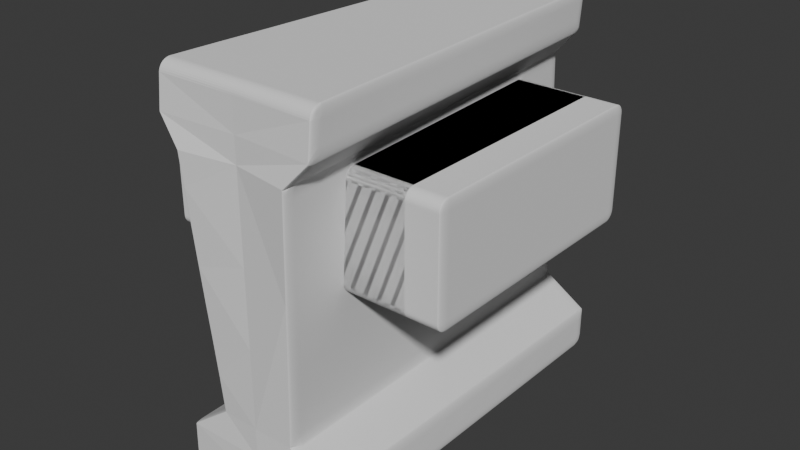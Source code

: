 # Source: env_wallWindow_HarryShanks_01.blend  (saved by Blender 5.0.119; exported with 4.5.12 LTS)
import bpy
from mathutils import Matrix  # noqa: F401  (used for matrix-valued properties, if any)

bpy.ops.wm.read_factory_settings(use_empty=True)
scene = bpy.context.scene
scene.name = 'Scene'

# ---- collections
col_collection = bpy.data.collections.new('Collection'); scene.collection.children.link(col_collection)

# ---- world
world_world = bpy.data.worlds.new('World'); scene.world = world_world
world_world.use_nodes = True; world_world.node_tree.nodes.clear()
_N = world_world.node_tree.nodes; _L = world_world.node_tree.links
n0 = _N.new('ShaderNodeOutputWorld'); n0.name = 'World Output'; n0.location = (200, 100)
n1 = _N.new('ShaderNodeBackground'); n1.name = 'Background'; n1.location = (-200, 100)
n1.inputs[0].default_value = (0.05088, 0.05088, 0.05088, 1.0)
_L.new(n1.outputs[0], n0.inputs[0])
n0.is_active_output = True
world_world.color = (0.05088, 0.05088, 0.05088)
world_world.sun_shadow_jitter_overblur = 0.0

# ---- meshes
me_cube_001 = bpy.data.meshes.new('Cube.001')
me_cube_001.from_pydata([(0.9944, 0.9441, -0.6662), (1.055, 0.9903, 0.6274), (2.088, -1.0, -1.016), (2.108, -1.0, 1.0), (1.506, 1.0, -1.0), (2.189, 1.0, 1.0), (0.0, 1.0, -1.0), (0.0, 1.0, 1.0), (0.0, -1.0, -1.016), (0.0, -1.0, 1.0), (1.055, -0.9903, 0.6274), (1.506, -1.047, -0.6662), (0.0, -1.0, 0.6195), (0.0, -1.0, 0.2), (0.0, -1.0, -0.2), (0.0, -1.0, -0.6664), (0.0, 1.0, 0.6195), (0.0, 1.0, 0.2), (0.0, 1.0, -0.2), (0.0, 1.0, -0.6664), (2.028, -1.009, 0.7778), (2.189, 1.0, 0.7849), (0.0, -1.0, 0.7849), (0.0, 1.0, 0.7849), (1.506, 0.9766, -0.7971), (2.089, -1.023, -0.7971), (0.0, -1.0, -0.7972), (0.0, 1.0, -0.7972), (2.005, -0.7143, -1.014), (1.922, -0.4286, -1.011), (1.839, -0.1429, -1.009), (1.756, 0.1429, -1.007), (1.672, 0.4286, -1.005), (1.589, 0.7143, -1.002), (2.177, 0.7143, 1.0), (2.166, 0.4286, 1.0), (2.154, 0.1429, 1.0), (2.143, -0.1429, 1.0), (2.131, -0.4286, 1.0), (2.119, -0.7143, 1.0), (0.0, 0.7143, 1.0), (0.0, 0.4286, 1.0), (0.0, 0.1429, 1.0), (0.0, -0.1429, 1.0), (0.0, -0.4286, 1.0), (0.0, -0.7143, 1.0), (0.0, 0.7143, -1.002), (0.0, 0.4286, -1.005), (0.0, 0.1429, -1.007), (0.0, -0.1429, -1.009), (0.0, -0.4286, -1.011), (0.0, -0.7143, -1.014), (0.0, 0.7143, 0.6195), (0.0, 0.4286, 0.6195), (0.0, 0.1429, 0.6195), (0.0, -0.1429, 0.6195), (0.0, -0.4286, 0.6195), (0.0, -0.7143, 0.6195), (0.0, 0.7143, 0.2), (0.0, 0.4286, 0.2), (0.0, 0.1429, 0.2), (0.0, -0.1429, 0.2), (0.0, -0.4286, 0.2), (0.0, -0.7143, 0.2), (0.0, 0.7143, -0.2), (0.0, 0.4286, -0.2), (0.0, 0.1429, -0.2), (0.0, -0.1429, -0.2), (0.0, -0.4286, -0.2), (0.0, -0.7143, -0.2), (0.0, 0.7143, -0.6664), (0.0, 0.4286, -0.6664), (0.0, 0.1429, -0.6664), (0.0, -0.1429, -0.6664), (0.0, -0.4286, -0.6664), (0.0, -0.7143, -0.6664), (1.067, 0.6597, -0.6662), (1.141, 0.3753, -0.6662), (1.214, 0.09085, -0.6662), (1.287, -0.1936, -0.6662), (1.36, -0.478, -0.6662), (1.433, -0.7624, -0.6662), (1.055, 0.7074, 0.6274), (1.055, 0.4244, 0.6274), (1.055, 0.1415, 0.6274), (1.055, -0.1415, 0.6274), (1.055, -0.4244, 0.6274), (1.055, -0.7074, 0.6274), (0.0, 0.7143, 0.7849), (0.0, 0.4286, 0.7849), (0.0, 0.1429, 0.7849), (0.0, -0.1429, 0.7849), (0.0, -0.4286, 0.7849), (0.0, -0.7143, 0.7849), (2.166, 0.7131, 0.7839), (2.143, 0.4261, 0.7829), (2.12, 0.1392, 0.7819), (2.097, -0.1477, 0.7809), (2.074, -0.4347, 0.7798), (2.051, -0.7216, 0.7788), (1.589, 0.6909, -0.7971), (1.672, 0.4051, -0.7971), (1.756, 0.1194, -0.7971), (1.839, -0.1663, -0.7971), (1.922, -0.452, -0.7971), (2.005, -0.7377, -0.7971), (0.0, 0.7143, -0.7972), (0.0, 0.4286, -0.7972), (0.0, 0.1429, -0.7972), (0.0, -0.1429, -0.7972), (0.0, -0.4286, -0.7972), (0.0, -0.7143, -0.7972), (1.047, 0.9837, 0.4426), (1.038, 0.9771, 0.2578), (1.029, 0.9705, 0.07296), (1.021, 0.9639, -0.1118), (1.012, 0.9573, -0.2966), (1.003, 0.9507, -0.4814), (1.12, -0.9984, 0.4426), (1.184, -1.006, 0.2578), (1.249, -1.015, 0.07296), (1.313, -1.023, -0.1118), (1.377, -1.031, -0.2966), (1.442, -1.039, -0.4814), (1.057, 0.7006, 0.4426), (1.059, 0.6938, 0.2578), (1.061, 0.687, 0.07296), (1.062, 0.6801, -0.1118), (1.064, 0.6733, -0.2966), (1.066, 0.6665, -0.4814), (1.068, 0.4174, 0.4426), (1.08, 0.4104, 0.2578), (1.092, 0.4034, 0.07296), (1.104, 0.3963, -0.1118), (1.116, 0.3893, -0.2966), (1.128, 0.3823, -0.4814), (1.078, 0.1342, 0.4426), (1.101, 0.127, 0.2578), (1.123, 0.1198, 0.07296), (1.146, 0.1125, -0.1118), (1.168, 0.1053, -0.2966), (1.191, 0.09808, -0.4814), (1.088, -0.1489, 0.4426), (1.122, -0.1564, 0.2578), (1.155, -0.1638, 0.07296), (1.188, -0.1713, -0.1118), (1.221, -0.1787, -0.2966), (1.254, -0.1861, -0.4814), (1.099, -0.4321, 0.4426), (1.142, -0.4397, 0.2578), (1.186, -0.4474, 0.07296), (1.229, -0.455, -0.1118), (1.273, -0.4627, -0.2966), (1.316, -0.4704, -0.4814), (1.109, -0.7153, 0.4426), (1.163, -0.7231, 0.2578), (1.217, -0.731, 0.07296), (1.271, -0.7388, -0.1118), (1.325, -0.7467, -0.2966), (1.379, -0.7546, -0.4814), (1.123, 0.1198, 0.07296), (1.146, 0.1125, -0.1118), (1.155, -0.1638, 0.07296), (1.188, -0.1713, -0.1118), (1.057, 0.7006, 0.4426), (1.059, 0.6938, 0.2578), (1.061, 0.687, 0.07296), (1.062, 0.6801, -0.1118), (1.064, 0.6733, -0.2966), (1.066, 0.6665, -0.4814), (1.123, 0.1198, 0.07296), (1.146, 0.1125, -0.1118), (1.155, -0.1638, 0.07296), (1.188, -0.1713, -0.1118), (1.109, -0.7153, 0.4426), (1.163, -0.7231, 0.2578), (1.217, -0.731, 0.07296), (1.271, -0.7388, -0.1118), (1.325, -0.7467, -0.2966), (1.379, -0.7546, -0.4814), (1.099, -0.4321, 0.4426), (1.316, -0.4704, -0.4814), (1.088, -0.1489, 0.4426), (1.254, -0.1861, -0.4814), (1.078, 0.1342, 0.4426), (1.191, 0.09808, -0.4814), (1.068, 0.4174, 0.4426), (1.128, 0.3823, -0.4814), (1.123, 0.1198, 0.07296), (1.146, 0.1125, -0.1118), (1.155, -0.1638, 0.07296), (1.188, -0.1713, -0.1118), (2.931, 0.6395, -0.6253), (2.931, 0.6395, -0.02578), (2.931, -0.6882, -0.6253), (2.931, -0.6882, -0.02578), (-3.749, 0.6395, -0.6253), (-3.749, 0.6395, -0.02578), (-3.749, -0.6882, -0.6253), (-3.749, -0.6882, -0.02578)], [], [(58, 17, 18, 64), (23, 7, 5, 21), (99, 39, 3, 20), (52, 16, 17, 58), (51, 28, 2, 8), (88, 23, 16, 52), (39, 45, 9, 3), (64, 18, 19, 70), (20, 3, 9, 22), (106, 27, 6, 46), (25, 11, 15, 26), (105, 81, 11, 25), (179, 123, 11, 81), (27, 19, 0, 24), (18, 17, 16, 1, 112, 113, 114, 115, 116, 117, 0, 19), (10, 20, 22, 12), (40, 7, 23, 88), (87, 99, 20, 10), (16, 23, 21, 1), (6, 27, 24, 4), (28, 105, 25, 2), (2, 25, 26, 8), (70, 19, 27, 106), (11, 123, 122, 121, 120, 119, 118, 10, 12, 13, 14, 15), (15, 75, 111, 26), (75, 74, 110, 111), (74, 73, 109, 110), (73, 72, 108, 109), (72, 71, 107, 108), (71, 70, 106, 107), (4, 24, 100, 33), (33, 100, 101, 32), (32, 101, 102, 31), (31, 102, 103, 30), (30, 103, 104, 29), (29, 104, 105, 28), (1, 21, 94, 82), (82, 94, 95, 83), (83, 95, 96, 84), (84, 96, 97, 85), (85, 97, 98, 86), (86, 98, 99, 87), (9, 45, 93, 22), (45, 44, 92, 93), (44, 43, 91, 92), (43, 42, 90, 91), (42, 41, 89, 90), (41, 40, 88, 89), (117, 169, 76, 0), (169, 187, 77, 76), (187, 185, 78, 77), (185, 183, 79, 78), (183, 181, 80, 79), (181, 179, 81, 80), (24, 0, 76, 100), (100, 76, 77, 101), (101, 77, 78, 102), (102, 78, 79, 103), (103, 79, 80, 104), (104, 80, 81, 105), (26, 111, 51, 8), (111, 110, 50, 51), (110, 109, 49, 50), (109, 108, 48, 49), (108, 107, 47, 48), (107, 106, 46, 47), (14, 69, 75, 15), (69, 68, 74, 75), (68, 67, 73, 74), (67, 66, 72, 73), (66, 65, 71, 72), (65, 64, 70, 71), (5, 7, 40, 34), (34, 40, 41, 35), (35, 41, 42, 36), (36, 42, 43, 37), (37, 43, 44, 38), (38, 44, 45, 39), (22, 93, 57, 12), (93, 92, 56, 57), (92, 91, 55, 56), (91, 90, 54, 55), (90, 89, 53, 54), (89, 88, 52, 53), (6, 4, 33, 46), (46, 33, 32, 47), (47, 32, 31, 48), (48, 31, 30, 49), (49, 30, 29, 50), (50, 29, 28, 51), (12, 57, 63, 13), (57, 56, 62, 63), (56, 55, 61, 62), (55, 54, 60, 61), (54, 53, 59, 60), (53, 52, 58, 59), (21, 5, 34, 94), (94, 34, 35, 95), (95, 35, 36, 96), (96, 36, 37, 97), (97, 37, 38, 98), (98, 38, 39, 99), (13, 63, 69, 14), (63, 62, 68, 69), (62, 61, 67, 68), (61, 60, 66, 67), (60, 59, 65, 66), (59, 58, 64, 65), (86, 87, 174, 180), (148, 154, 155, 149), (149, 155, 156, 150), (150, 156, 157, 151), (151, 157, 158, 152), (152, 158, 159, 153), (85, 86, 180, 182), (142, 148, 149, 143), (143, 149, 150, 172), (172, 150, 151, 163), (163, 151, 152, 146), (146, 152, 153, 147), (84, 85, 182, 184), (136, 142, 143, 137), (137, 143, 172, 170), (138, 144, 145, 139), (161, 163, 146, 140), (140, 146, 147, 141), (83, 84, 184, 186), (130, 136, 137, 131), (131, 137, 170, 132), (132, 170, 161, 133), (133, 161, 140, 134), (134, 140, 141, 135), (82, 83, 186, 164), (124, 130, 131, 125), (125, 131, 132, 126), (126, 132, 133, 127), (127, 133, 134, 128), (128, 134, 135, 129), (1, 82, 164, 112), (112, 164, 165, 113), (113, 165, 166, 114), (114, 166, 167, 115), (115, 167, 168, 116), (116, 168, 169, 117), (87, 10, 118, 174), (174, 118, 119, 175), (175, 119, 120, 176), (176, 120, 121, 177), (177, 121, 122, 178), (178, 122, 123, 179), (188, 189, 171, 160), (191, 190, 162, 173), (190, 188, 160, 162), (189, 191, 173, 171), (124, 125, 165, 164), (125, 126, 166, 165), (126, 127, 167, 166), (127, 128, 168, 167), (128, 129, 169, 168), (161, 170, 160, 171), (172, 163, 173, 162), (155, 154, 174, 175), (156, 155, 175, 176), (157, 156, 176, 177), (158, 157, 177, 178), (159, 158, 178, 179), (154, 148, 180, 174), (153, 159, 179, 181), (148, 142, 182, 180), (147, 153, 181, 183), (142, 136, 184, 182), (170, 172, 162, 160), (163, 161, 171, 173), (141, 147, 183, 185), (136, 130, 186, 184), (135, 141, 185, 187), (130, 124, 164, 186), (129, 135, 187, 169), (138, 139, 189, 188), (145, 144, 190, 191), (144, 138, 188, 190), (139, 145, 191, 189), (192, 196, 198, 194), (197, 193, 195, 199), (195, 194, 198, 199), (193, 192, 194, 195), (197, 196, 192, 193), (199, 198, 196, 197)])
_uv = me_cube_001.uv_layers.new(name='UVMap')
_uv.uv.foreach_set('vector', [0.4821, 0.4893, 0.475, 0.425, 0.4, 0.45, 0.4107, 0.5107, 0.6, 0.375, 0.625, 0.375, 0.625, 0.5, 0.6, 0.5, 0.6, 0.7143, 0.625, 0.7143, 0.625, 0.75, 0.6, 0.75, 0.5536, 0.4679, 0.55, 0.4, 0.475, 0.425, 0.4821, 0.4893, 0.25, 0.7143, 0.375, 0.7143, 0.375, 0.75, 0.25, 0.75, 0.5893, 0.4571, 0.5875, 0.3875, 0.55, 0.4, 0.5536, 0.4679, 0.625, 0.7143, 0.75, 0.7143, 0.75, 0.75, 0.625, 0.75, 0.4107, 0.5107, 0.4, 0.45, 0.325, 0.475, 0.3393, 0.5321, 0.6, 0.75, 0.625, 0.75, 0.625, 0.875, 0.6, 0.875, 0.3036, 0.5429, 0.2875, 0.4875, 0.25, 0.5, 0.2679, 0.5536, 0.4, 0.75, 0.425, 0.75, 0.425, 0.875, 0.4, 0.875, 0.4, 0.7143, 0.425, 0.7143, 0.425, 0.75, 0.4, 0.75, 0.4464, 0.7143, 0.4464, 0.75, 0.425, 0.75, 0.425, 0.7143, 0.4, 0.375, 0.425, 0.375, 0.425, 0.5, 0.4, 0.5, 0.475, 0.375, 0.525, 0.375, 0.575, 0.375, 0.575, 0.5, 0.5536, 0.5, 0.5321, 0.5, 0.5107, 0.5, 0.4893, 0.5, 0.4679, 0.5, 0.4464, 0.5, 0.425, 0.5, 0.425, 0.375, 0.575, 0.75, 0.6, 0.75, 0.6, 0.875, 0.575, 0.875, 0.625, 0.4464, 0.625, 0.375, 0.5875, 0.3875, 0.5893, 0.4571, 0.575, 0.7143, 0.6, 0.7143, 0.6, 0.75, 0.575, 0.75, 0.575, 0.375, 0.6, 0.375, 0.6, 0.5, 0.575, 0.5, 0.375, 0.375, 0.4, 0.375, 0.4, 0.5, 0.375, 0.5, 0.375, 0.7143, 0.4, 0.7143, 0.4, 0.75, 0.375, 0.75, 0.375, 0.75, 0.4, 0.75, 0.4, 0.875, 0.375, 0.875, 0.3393, 0.5321, 0.325, 0.475, 0.2875, 0.4875, 0.3036, 0.5429, 0.425, 0.75, 0.4464, 0.75, 0.4679, 0.75, 0.4893, 0.75, 0.5107, 0.75, 0.5321, 0.75, 0.5536, 0.75, 0.575, 0.75, 0.575, 0.875, 0.525, 0.875, 0.475, 0.875, 0.425, 0.875, 0.425, 0.875, 0.4107, 0.8179, 0.3839, 0.8196, 0.4, 0.875, 0.4107, 0.8179, 0.3964, 0.7607, 0.3679, 0.7643, 0.3839, 0.8196, 0.3964, 0.7607, 0.3821, 0.7036, 0.3518, 0.7089, 0.3679, 0.7643, 0.3821, 0.7036, 0.3679, 0.6464, 0.3357, 0.6536, 0.3518, 0.7089, 0.3679, 0.6464, 0.3536, 0.5893, 0.3196, 0.5982, 0.3357, 0.6536, 0.3536, 0.5893, 0.3393, 0.5321, 0.3036, 0.5429, 0.3196, 0.5982, 0.375, 0.5, 0.4, 0.5, 0.4, 0.5357, 0.375, 0.5357, 0.375, 0.5357, 0.4, 0.5357, 0.4, 0.5714, 0.375, 0.5714, 0.375, 0.5714, 0.4, 0.5714, 0.4, 0.6071, 0.375, 0.6071, 0.375, 0.6071, 0.4, 0.6071, 0.4, 0.6429, 0.375, 0.6429, 0.375, 0.6429, 0.4, 0.6429, 0.4, 0.6786, 0.375, 0.6786, 0.375, 0.6786, 0.4, 0.6786, 0.4, 0.7143, 0.375, 0.7143, 0.575, 0.5, 0.6, 0.5, 0.6, 0.5357, 0.575, 0.5357, 0.575, 0.5357, 0.6, 0.5357, 0.6, 0.5714, 0.575, 0.5714, 0.575, 0.5714, 0.6, 0.5714, 0.6, 0.6071, 0.575, 0.6071, 0.575, 0.6071, 0.6, 0.6071, 0.6, 0.6429, 0.575, 0.6429, 0.575, 0.6429, 0.6, 0.6429, 0.6, 0.6786, 0.575, 0.6786, 0.575, 0.6786, 0.6, 0.6786, 0.6, 0.7143, 0.575, 0.7143, 0.625, 0.875, 0.625, 0.8036, 0.5982, 0.8054, 0.6, 0.875, 0.625, 0.8036, 0.625, 0.7321, 0.5964, 0.7357, 0.5982, 0.8054, 0.625, 0.7321, 0.625, 0.6607, 0.5946, 0.6661, 0.5964, 0.7357, 0.625, 0.6607, 0.625, 0.5893, 0.5929, 0.5964, 0.5946, 0.6661, 0.625, 0.5893, 0.625, 0.5179, 0.5911, 0.5268, 0.5929, 0.5964, 0.625, 0.5179, 0.625, 0.4464, 0.5893, 0.4571, 0.5911, 0.5268, 0.4464, 0.5, 0.4464, 0.5357, 0.425, 0.5357, 0.425, 0.5, 0.4464, 0.5357, 0.4464, 0.5714, 0.425, 0.5714, 0.425, 0.5357, 0.4464, 0.5714, 0.4464, 0.6071, 0.425, 0.6071, 0.425, 0.5714, 0.4464, 0.6071, 0.4464, 0.6429, 0.425, 0.6429, 0.425, 0.6071, 0.4464, 0.6429, 0.4464, 0.6786, 0.425, 0.6786, 0.425, 0.6429, 0.4464, 0.6786, 0.4464, 0.7143, 0.425, 0.7143, 0.425, 0.6786, 0.4, 0.5, 0.425, 0.5, 0.425, 0.5357, 0.4, 0.5357, 0.4, 0.5357, 0.425, 0.5357, 0.425, 0.5714, 0.4, 0.5714, 0.4, 0.5714, 0.425, 0.5714, 0.425, 0.6071, 0.4, 0.6071, 0.4, 0.6071, 0.425, 0.6071, 0.425, 0.6429, 0.4, 0.6429, 0.4, 0.6429, 0.425, 0.6429, 0.425, 0.6786, 0.4, 0.6786, 0.4, 0.6786, 0.425, 0.6786, 0.425, 0.7143, 0.4, 0.7143, 0.4, 0.875, 0.3839, 0.8196, 0.3571, 0.8214, 0.375, 0.875, 0.3839, 0.8196, 0.3679, 0.7643, 0.3393, 0.7679, 0.3571, 0.8214, 0.3679, 0.7643, 0.3518, 0.7089, 0.3214, 0.7143, 0.3393, 0.7679, 0.3518, 0.7089, 0.3357, 0.6536, 0.3036, 0.6607, 0.3214, 0.7143, 0.3357, 0.6536, 0.3196, 0.5982, 0.2857, 0.6071, 0.3036, 0.6607, 0.3196, 0.5982, 0.3036, 0.5429, 0.2679, 0.5536, 0.2857, 0.6071, 0.475, 0.875, 0.4643, 0.8143, 0.4107, 0.8179, 0.425, 0.875, 0.4643, 0.8143, 0.4536, 0.7536, 0.3964, 0.7607, 0.4107, 0.8179, 0.4536, 0.7536, 0.4429, 0.6929, 0.3821, 0.7036, 0.3964, 0.7607, 0.4429, 0.6929, 0.4321, 0.6321, 0.3679, 0.6464, 0.3821, 0.7036, 0.4321, 0.6321, 0.4214, 0.5714, 0.3536, 0.5893, 0.3679, 0.6464, 0.4214, 0.5714, 0.4107, 0.5107, 0.3393, 0.5321, 0.3536, 0.5893, 0.625, 0.5, 0.75, 0.5, 0.75, 0.5357, 0.625, 0.5357, 0.625, 0.5357, 0.75, 0.5357, 0.75, 0.5714, 0.625, 0.5714, 0.625, 0.5714, 0.75, 0.5714, 0.75, 0.6071, 0.625, 0.6071, 0.625, 0.6071, 0.75, 0.6071, 0.75, 0.6429, 0.625, 0.6429, 0.625, 0.6429, 0.75, 0.6429, 0.75, 0.6786, 0.625, 0.6786, 0.625, 0.6786, 0.75, 0.6786, 0.75, 0.7143, 0.625, 0.7143, 0.6, 0.875, 0.5982, 0.8054, 0.5714, 0.8071, 0.575, 0.875, 0.5982, 0.8054, 0.5964, 0.7357, 0.5679, 0.7393, 0.5714, 0.8071, 0.5964, 0.7357, 0.5946, 0.6661, 0.5643, 0.6714, 0.5679, 0.7393, 0.5946, 0.6661, 0.5929, 0.5964, 0.5607, 0.6036, 0.5643, 0.6714, 0.5929, 0.5964, 0.5911, 0.5268, 0.5571, 0.5357, 0.5607, 0.6036, 0.5911, 0.5268, 0.5893, 0.4571, 0.5536, 0.4679, 0.5571, 0.5357, 0.25, 0.5, 0.375, 0.5, 0.375, 0.5357, 0.25, 0.5357, 0.25, 0.5357, 0.375, 0.5357, 0.375, 0.5714, 0.25, 0.5714, 0.25, 0.5714, 0.375, 0.5714, 0.375, 0.6071, 0.25, 0.6071, 0.25, 0.6071, 0.375, 0.6071, 0.375, 0.6429, 0.25, 0.6429, 0.25, 0.6429, 0.375, 0.6429, 0.375, 0.6786, 0.25, 0.6786, 0.25, 0.6786, 0.375, 0.6786, 0.375, 0.7143, 0.25, 0.7143, 0.575, 0.875, 0.5714, 0.8071, 0.5179, 0.8107, 0.525, 0.875, 0.5714, 0.8071, 0.5679, 0.7393, 0.5107, 0.7464, 0.5179, 0.8107, 0.5679, 0.7393, 0.5643, 0.6714, 0.5036, 0.6821, 0.5107, 0.7464, 0.5643, 0.6714, 0.5607, 0.6036, 0.4964, 0.6179, 0.5036, 0.6821, 0.5607, 0.6036, 0.5571, 0.5357, 0.4893, 0.5536, 0.4964, 0.6179, 0.5571, 0.5357, 0.5536, 0.4679, 0.4821, 0.4893, 0.4893, 0.5536, 0.6, 0.5, 0.625, 0.5, 0.625, 0.5357, 0.6, 0.5357, 0.6, 0.5357, 0.625, 0.5357, 0.625, 0.5714, 0.6, 0.5714, 0.6, 0.5714, 0.625, 0.5714, 0.625, 0.6071, 0.6, 0.6071, 0.6, 0.6071, 0.625, 0.6071, 0.625, 0.6429, 0.6, 0.6429, 0.6, 0.6429, 0.625, 0.6429, 0.625, 0.6786, 0.6, 0.6786, 0.6, 0.6786, 0.625, 0.6786, 0.625, 0.7143, 0.6, 0.7143, 0.525, 0.875, 0.5179, 0.8107, 0.4643, 0.8143, 0.475, 0.875, 0.5179, 0.8107, 0.5107, 0.7464, 0.4536, 0.7536, 0.4643, 0.8143, 0.5107, 0.7464, 0.5036, 0.6821, 0.4429, 0.6929, 0.4536, 0.7536, 0.5036, 0.6821, 0.4964, 0.6179, 0.4321, 0.6321, 0.4429, 0.6929, 0.4964, 0.6179, 0.4893, 0.5536, 0.4214, 0.5714, 0.4321, 0.6321, 0.4893, 0.5536, 0.4821, 0.4893, 0.4107, 0.5107, 0.4214, 0.5714, 0.575, 0.6786, 0.575, 0.7143, 0.5536, 0.7143, 0.5536, 0.6786, 0.5536, 0.6786, 0.5536, 0.7143, 0.5321, 0.7143, 0.5321, 0.6786, 0.5321, 0.6786, 0.5321, 0.7143, 0.5107, 0.7143, 0.5107, 0.6786, 0.5107, 0.6786, 0.5107, 0.7143, 0.4893, 0.7143, 0.4893, 0.6786, 0.4893, 0.6786, 0.4893, 0.7143, 0.4679, 0.7143, 0.4679, 0.6786, 0.4679, 0.6786, 0.4679, 0.7143, 0.4464, 0.7143, 0.4464, 0.6786, 0.575, 0.6429, 0.575, 0.6786, 0.5536, 0.6786, 0.5536, 0.6429, 0.5536, 0.6429, 0.5536, 0.6786, 0.5321, 0.6786, 0.5321, 0.6429, 0.5321, 0.6429, 0.5321, 0.6786, 0.5107, 0.6786, 0.5107, 0.6429, 0.5107, 0.6429, 0.5107, 0.6786, 0.4893, 0.6786, 0.4893, 0.6429, 0.4893, 0.6429, 0.4893, 0.6786, 0.4679, 0.6786, 0.4679, 0.6429, 0.4679, 0.6429, 0.4679, 0.6786, 0.4464, 0.6786, 0.4464, 0.6429, 0.575, 0.6071, 0.575, 0.6429, 0.5536, 0.6429, 0.5536, 0.6071, 0.5536, 0.6071, 0.5536, 0.6429, 0.5321, 0.6429, 0.5321, 0.6071, 0.5321, 0.6071, 0.5321, 0.6429, 0.5107, 0.6429, 0.5107, 0.6071, 0.5107, 0.6071, 0.5107, 0.6429, 0.4893, 0.6429, 0.4893, 0.6071, 0.4893, 0.6071, 0.4893, 0.6429, 0.4679, 0.6429, 0.4679, 0.6071, 0.4679, 0.6071, 0.4679, 0.6429, 0.4464, 0.6429, 0.4464, 0.6071, 0.575, 0.5714, 0.575, 0.6071, 0.5536, 0.6071, 0.5536, 0.5714, 0.5536, 0.5714, 0.5536, 0.6071, 0.5321, 0.6071, 0.5321, 0.5714, 0.5321, 0.5714, 0.5321, 0.6071, 0.5107, 0.6071, 0.5107, 0.5714, 0.5107, 0.5714, 0.5107, 0.6071, 0.4893, 0.6071, 0.4893, 0.5714, 0.4893, 0.5714, 0.4893, 0.6071, 0.4679, 0.6071, 0.4679, 0.5714, 0.4679, 0.5714, 0.4679, 0.6071, 0.4464, 0.6071, 0.4464, 0.5714, 0.575, 0.5357, 0.575, 0.5714, 0.5536, 0.5714, 0.5536, 0.5357, 0.5536, 0.5357, 0.5536, 0.5714, 0.5321, 0.5714, 0.5321, 0.5357, 0.5321, 0.5357, 0.5321, 0.5714, 0.5107, 0.5714, 0.5107, 0.5357, 0.5107, 0.5357, 0.5107, 0.5714, 0.4893, 0.5714, 0.4893, 0.5357, 0.4893, 0.5357, 0.4893, 0.5714, 0.4679, 0.5714, 0.4679, 0.5357, 0.4679, 0.5357, 0.4679, 0.5714, 0.4464, 0.5714, 0.4464, 0.5357, 0.575, 0.5, 0.575, 0.5357, 0.5536, 0.5357, 0.5536, 0.5, 0.5536, 0.5, 0.5536, 0.5357, 0.5321, 0.5357, 0.5321, 0.5, 0.5321, 0.5, 0.5321, 0.5357, 0.5107, 0.5357, 0.5107, 0.5, 0.5107, 0.5, 0.5107, 0.5357, 0.4893, 0.5357, 0.4893, 0.5, 0.4893, 0.5, 0.4893, 0.5357, 0.4679, 0.5357, 0.4679, 0.5, 0.4679, 0.5, 0.4679, 0.5357, 0.4464, 0.5357, 0.4464, 0.5, 0.575, 0.7143, 0.575, 0.75, 0.5536, 0.75, 0.5536, 0.7143, 0.5536, 0.7143, 0.5536, 0.75, 0.5321, 0.75, 0.5321, 0.7143, 0.5321, 0.7143, 0.5321, 0.75, 0.5107, 0.75, 0.5107, 0.7143, 0.5107, 0.7143, 0.5107, 0.75, 0.4893, 0.75, 0.4893, 0.7143, 0.4893, 0.7143, 0.4893, 0.75, 0.4679, 0.75, 0.4679, 0.7143, 0.4679, 0.7143, 0.4679, 0.75, 0.4464, 0.75, 0.4464, 0.7143, 0.5107, 0.6071, 0.4893, 0.6071, 0.4893, 0.6071, 0.5107, 0.6071, 0.4893, 0.6429, 0.5107, 0.6429, 0.5107, 0.6429, 0.4893, 0.6429, 0.5107, 0.6429, 0.5107, 0.6071, 0.5107, 0.6071, 0.5107, 0.6429, 0.4893, 0.6071, 0.4893, 0.6429, 0.4893, 0.6429, 0.4893, 0.6071, 0.5536, 0.5357, 0.5321, 0.5357, 0.5321, 0.5357, 0.5536, 0.5357, 0.5321, 0.5357, 0.5107, 0.5357, 0.5107, 0.5357, 0.5321, 0.5357, 0.5107, 0.5357, 0.4893, 0.5357, 0.4893, 0.5357, 0.5107, 0.5357, 0.4893, 0.5357, 0.4679, 0.5357, 0.4679, 0.5357, 0.4893, 0.5357, 0.4679, 0.5357, 0.4464, 0.5357, 0.4464, 0.5357, 0.4679, 0.5357, 0.4893, 0.6071, 0.5107, 0.6071, 0.5107, 0.6071, 0.4893, 0.6071, 0.5107, 0.6429, 0.4893, 0.6429, 0.4893, 0.6429, 0.5107, 0.6429, 0.5321, 0.7143, 0.5536, 0.7143, 0.5536, 0.7143, 0.5321, 0.7143, 0.5107, 0.7143, 0.5321, 0.7143, 0.5321, 0.7143, 0.5107, 0.7143, 0.4893, 0.7143, 0.5107, 0.7143, 0.5107, 0.7143, 0.4893, 0.7143, 0.4679, 0.7143, 0.4893, 0.7143, 0.4893, 0.7143, 0.4679, 0.7143, 0.4464, 0.7143, 0.4679, 0.7143, 0.4679, 0.7143, 0.4464, 0.7143, 0.5536, 0.7143, 0.5536, 0.6786, 0.5536, 0.6786, 0.5536, 0.7143, 0.4464, 0.6786, 0.4464, 0.7143, 0.4464, 0.7143, 0.4464, 0.6786, 0.5536, 0.6786, 0.5536, 0.6429, 0.5536, 0.6429, 0.5536, 0.6786, 0.4464, 0.6429, 0.4464, 0.6786, 0.4464, 0.6786, 0.4464, 0.6429, 0.5536, 0.6429, 0.5536, 0.6071, 0.5536, 0.6071, 0.5536, 0.6429, 0.5107, 0.6071, 0.5107, 0.6429, 0.5107, 0.6429, 0.5107, 0.6071, 0.4893, 0.6429, 0.4893, 0.6071, 0.4893, 0.6071, 0.4893, 0.6429, 0.4464, 0.6071, 0.4464, 0.6429, 0.4464, 0.6429, 0.4464, 0.6071, 0.5536, 0.6071, 0.5536, 0.5714, 0.5536, 0.5714, 0.5536, 0.6071, 0.4464, 0.5714, 0.4464, 0.6071, 0.4464, 0.6071, 0.4464, 0.5714, 0.5536, 0.5714, 0.5536, 0.5357, 0.5536, 0.5357, 0.5536, 0.5714, 0.4464, 0.5357, 0.4464, 0.5714, 0.4464, 0.5714, 0.4464, 0.5357, 0.5107, 0.6071, 0.4893, 0.6071, 0.4893, 0.6071, 0.5107, 0.6071, 0.4893, 0.6429, 0.5107, 0.6429, 0.5107, 0.6429, 0.4893, 0.6429, 0.5107, 0.6429, 0.5107, 0.6071, 0.5107, 0.6071, 0.5107, 0.6429, 0.4893, 0.6071, 0.4893, 0.6429, 0.4893, 0.6429, 0.4893, 0.6071, 0.375, 0.0, 0.625, 0.0, 0.625, 0.25, 0.375, 0.25, 0.375, 0.25, 0.625, 0.25, 0.625, 0.5, 0.375, 0.5, 0.375, 0.5, 0.625, 0.5, 0.625, 0.75, 0.375, 0.75, 0.375, 0.75, 0.625, 0.75, 0.625, 1.0, 0.375, 1.0, 0.125, 0.5, 0.375, 0.5, 0.375, 0.75, 0.125, 0.75, 0.625, 0.5, 0.875, 0.5, 0.875, 0.75, 0.625, 0.75])
me_cube_001.use_mirror_y = True
me_cube_001.update()

# ---- objects
ob_empty = bpy.data.objects.new('Empty', None)
ob_empty_001 = bpy.data.objects.new('Empty.001', None)
ob_cube = bpy.data.objects.new('Cube', me_cube_001)

# ---- transforms, parenting, visibility, modifiers, constraints
ob_empty.location = (2.85, 2.427, -0.7424)
ob_empty.rotation_euler = (1.571, -0.0, 0.0)
ob_empty.empty_display_type = 'IMAGE'
ob_empty.empty_display_size = 5.0
ob_empty.empty_image_offset = (-0.5044, 0.1902)
ob_empty_001.location = (-2.236, -4.153, -0.7245)
ob_empty_001.rotation_euler = (1.571, -0.0, 1.571)
ob_empty_001.empty_display_type = 'IMAGE'
ob_empty_001.empty_display_size = 5.0
ob_empty_001.empty_image_offset = (-0.5044, 0.1902)
ob_cube.location = (4.173, -4.932, 1.366)
ob_cube.rotation_euler = (0.0, 0.0, 3.142)
ob_cube.scale = (-0.2639, -1.317, -1.28)
ob_cube.use_mesh_mirror_y = True
_m = ob_cube.modifiers.new('Mirror', 'MIRROR')
_m = ob_cube.modifiers.new('Bevel', 'BEVEL')
_m.width = 0.3
_m.width_pct = 0.3
_m.segments = 9
_m = ob_cube.modifiers.new('Boolean', 'BOOLEAN')

# ---- collection membership
col_collection.objects.link(ob_empty)
col_collection.objects.link(ob_empty_001)
col_collection.objects.link(ob_cube)

# ---- scene / render settings (as saved in the file)
scene.frame_start = 1; scene.frame_end = 250; scene.frame_set(1)
scene.render.engine = 'BLENDER_EEVEE_NEXT'
scene.render.bake_bias = 0.0
scene.render.bake_samples = 0
scene.cycles.sampling_pattern = 'TABULATED_SOBOL'
scene.eevee.use_volume_custom_range = False
bpy.context.view_layer.update()

# ---- added for rendering (the .blend has no active camera and no usable light): camera, sun
cam_auto = bpy.data.cameras.new('AutoCamera')
cam_auto.lens = 50.0
cam_auto.sensor_width = 36.0
cam_auto.clip_end = 1000.0
ob_auto_camera = bpy.data.objects.new('AutoCamera', cam_auto)
scene.collection.objects.link(ob_auto_camera)
ob_auto_camera.location = (8.07943, -9.64964, 4.5014)
ob_auto_camera.rotation_euler = (1.09748, -7.21219e-08, 0.694738)
scene.camera = ob_auto_camera
light_auto_sun = bpy.data.lights.new('AutoSun', 'SUN')
light_auto_sun.energy = 3.0
light_auto_sun.angle = 0.0523599
ob_auto_sun = bpy.data.objects.new('AutoSun', light_auto_sun)
scene.collection.objects.link(ob_auto_sun)
ob_auto_sun.rotation_euler = (0.872665, 0.174533, 0.523599)
bpy.context.view_layer.update()
